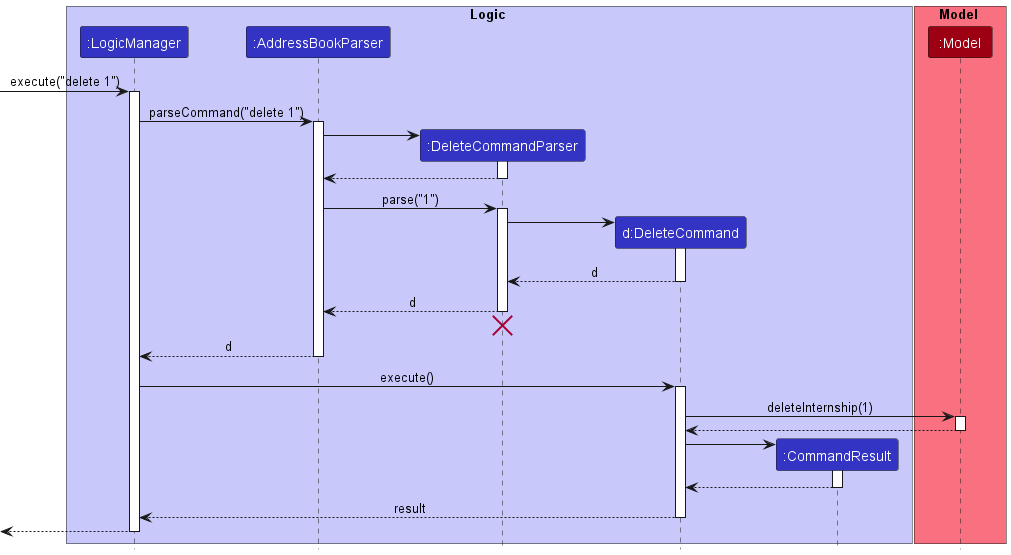

The diagram above was rendered by PlantUML. Its source (embedded in the PNG):
@startuml
!include style.puml

box Logic LOGIC_COLOR_T1
participant ":LogicManager" as LogicManager LOGIC_COLOR
participant ":AddressBookParser" as AddressBookParser LOGIC_COLOR
participant ":DeleteCommandParser" as DeleteCommandParser LOGIC_COLOR
participant "d:DeleteCommand" as DeleteCommand LOGIC_COLOR
participant ":CommandResult" as CommandResult LOGIC_COLOR
end box

box Model MODEL_COLOR_T1
participant ":Model" as Model MODEL_COLOR
end box

[-> LogicManager : execute("delete 1")
activate LogicManager

LogicManager -> AddressBookParser : parseCommand("delete 1")
activate AddressBookParser

create DeleteCommandParser
AddressBookParser -> DeleteCommandParser
activate DeleteCommandParser

DeleteCommandParser --> AddressBookParser
deactivate DeleteCommandParser

AddressBookParser -> DeleteCommandParser : parse("1")
activate DeleteCommandParser

create DeleteCommand
DeleteCommandParser -> DeleteCommand
activate DeleteCommand

DeleteCommand --> DeleteCommandParser : d
deactivate DeleteCommand

DeleteCommandParser --> AddressBookParser : d
deactivate DeleteCommandParser
'Hidden arrow to position the destroy marker below the end of the activation bar.
DeleteCommandParser -[hidden]-> AddressBookParser
destroy DeleteCommandParser

AddressBookParser --> LogicManager : d
deactivate AddressBookParser

LogicManager -> DeleteCommand : execute()
activate DeleteCommand

DeleteCommand -> Model : deleteInternship(1)
activate Model

Model --> DeleteCommand
deactivate Model

create CommandResult
DeleteCommand -> CommandResult
activate CommandResult

CommandResult --> DeleteCommand
deactivate CommandResult

DeleteCommand --> LogicManager : result
deactivate DeleteCommand

[<--LogicManager
deactivate LogicManager
@enduml